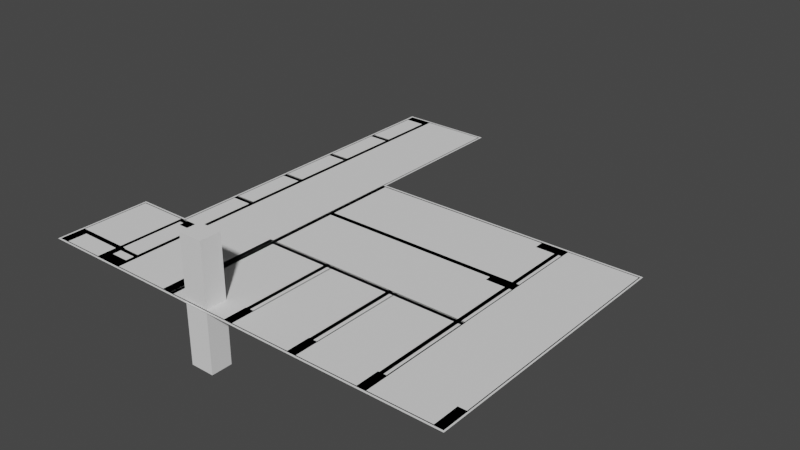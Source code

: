 # Source: BroomStudyModels.blend  (saved by Blender 2.93.20; exported with 4.5.12 LTS)
import bpy
from mathutils import Matrix  # noqa: F401  (used for matrix-valued properties, if any)

bpy.ops.wm.read_factory_settings(use_empty=True)
scene = bpy.context.scene
scene.name = 'Scene'

# ---- collections
col_collection = bpy.data.collections.new('Collection'); scene.collection.children.link(col_collection)
col_cleanedplane = bpy.data.collections.new('CleanedPlane'); scene.collection.children.link(col_cleanedplane)
col_supportline = bpy.data.collections.new('SupportLine'); scene.collection.children.link(col_supportline)
col_goallines = bpy.data.collections.new('GoalLines'); scene.collection.children.link(col_goallines)
col_targetplanes1 = bpy.data.collections.new('TargetPlanes1'); scene.collection.children.link(col_targetplanes1)
col_targetplane2 = bpy.data.collections.new('TargetPlane2'); scene.collection.children.link(col_targetplane2)
col_targetplanes3 = bpy.data.collections.new('TargetPlanes3'); scene.collection.children.link(col_targetplanes3)
col_targetplanes4 = bpy.data.collections.new('TargetPlanes4'); scene.collection.children.link(col_targetplanes4)
col_targetplanes5 = bpy.data.collections.new('TargetPlanes5'); scene.collection.children.link(col_targetplanes5)
col_targetplanes6 = bpy.data.collections.new('TargetPlanes6'); scene.collection.children.link(col_targetplanes6)
col_cleaenedplanes2 = bpy.data.collections.new('CleaenedPlanes2'); scene.collection.children.link(col_cleaenedplanes2)
col_goal2 = bpy.data.collections.new('Goal2'); scene.collection.children.link(col_goal2)
col_spupportlines2 = bpy.data.collections.new('SpupportLines2'); scene.collection.children.link(col_spupportlines2)
col_targetplanes8 = bpy.data.collections.new('TargetPlanes8'); scene.collection.children.link(col_targetplanes8)

# ---- world
world_world = bpy.data.worlds.new('World'); scene.world = world_world
world_world.use_nodes = True; world_world.node_tree.nodes.clear()
_N = world_world.node_tree.nodes; _L = world_world.node_tree.links
n0 = _N.new('ShaderNodeOutputWorld'); n0.name = 'World Output'; n0.location = (300, 300)
n1 = _N.new('ShaderNodeBackground'); n1.name = 'Background'; n1.location = (10, 300)
n1.inputs[0].default_value = (0.05088, 0.05088, 0.05088, 1.0)
_L.new(n1.outputs[0], n0.inputs[0])
n0.is_active_output = True
world_world.color = (0.05088, 0.05088, 0.05088)
world_world.use_sun_shadow = False
world_world.sun_shadow_jitter_overblur = 0.0

# ---- meshes
me_plane = bpy.data.meshes.new('Plane')
me_plane.from_pydata([(-0.1289, -0.2287, 0.0), (-0.1289, 0.2287, 0.0), (0.1289, 0.2287, 0.0), (0.1289, -0.2287, 0.0), (-0.1203, -0.22, 0.0), (0.1203, -0.22, 0.0), (-0.1203, 0.22, 0.0), (0.1203, 0.22, 0.0)], [], [(7, 2, 1, 6), (1, 0, 3, 2, 7, 5, 4, 6)])
_uv = me_plane.uv_layers.new(name='UVMap')
_uv.uv.foreach_set('vector', [0.1246, 0.2243, 0.1289, 0.2287, 0.0, 0.2287, 0.004298, 0.2243, 0.0, 0.2287, 0.0, 0.0, 0.1289, 0.0, 0.1289, 0.2287, 0.1246, 0.2243, 0.1246, 0.004342, 0.004298, 0.004342, 0.004298, 0.2243])
me_plane.use_remesh_fix_poles = True
me_plane.use_remesh_preserve_attributes = False
me_plane.update()
me_plane_001 = bpy.data.meshes.new('Plane.001')
me_plane_001.from_pydata([(0.649, -0.631, 0.0), (0.649, 0.631, 0.0), (-0.649, 0.631, 0.0), (-0.649, -0.631, 0.0), (-0.6404, -0.6223, 0.0), (-0.6404, 0.6223, 0.0), (0.6404, -0.6223, 0.0), (0.6404, 0.6223, 0.0)], [], [(7, 1, 2, 5), (2, 3, 0, 1, 7, 6, 4, 5)])
_uv = me_plane_001.uv_layers.new(name='UVMap')
_uv.uv.foreach_set('vector', [0.9957, 0.6266, 1.0, 0.631, 0.351, 0.631, 0.3553, 0.6266, 0.351, 0.631, 0.351, 0.0, 1.0, 0.0, 1.0, 0.631, 0.9957, 0.6266, 0.9957, 0.004341, 0.3553, 0.004341, 0.3553, 0.6266])
me_plane_001.use_remesh_fix_poles = True
me_plane_001.use_remesh_preserve_attributes = False
me_plane_001.update()
me_plane_002 = bpy.data.meshes.new('Plane.002')
me_plane_002.from_pydata([(0.2221, 1.0, 0.0), (-0.2221, 1.0, 0.0), (0.2221, -1.0, 0.0), (-0.2221, -1.0, 0.0), (-0.2135, -0.9913, 0.0), (0.2135, -0.9913, 0.0), (-0.2135, 0.9913, 0.0), (0.2135, 0.9913, 0.0)], [], [(4, 3, 2, 0, 7, 5), (7, 0, 1, 3, 4, 6)])
_uv = me_plane_002.uv_layers.new(name='UVMap')
_uv.uv.foreach_set('vector', [0.1332, 0.004342, 0.1289, 0.0, 0.351, 0.0, 0.351, 1.0, 0.3467, 0.9957, 0.3467, 0.004342, 0.3467, 0.9957, 0.351, 1.0, 0.1289, 1.0, 0.1289, 0.0, 0.1332, 0.004342, 0.1332, 0.9957])
me_plane_002.use_remesh_fix_poles = True
me_plane_002.use_remesh_preserve_attributes = False
me_plane_002.update()
me_cube = bpy.data.meshes.new('Cube')
me_cube.from_pydata([(-1.0, -1.0, -1.0), (-1.0, -1.0, 1.0), (-1.0, 1.0, -1.0), (-1.0, 1.0, 1.0), (1.0, -1.0, -1.0), (1.0, -1.0, 1.0), (1.0, 1.0, -1.0), (1.0, 1.0, 1.0)], [], [(0, 1, 3, 2), (2, 3, 7, 6), (6, 7, 5, 4), (4, 5, 1, 0), (2, 6, 4, 0), (7, 3, 1, 5)])
_uv = me_cube.uv_layers.new(name='UVMap')
_uv.uv.foreach_set('vector', [0.375, 0.0, 0.625, 0.0, 0.625, 0.25, 0.375, 0.25, 0.375, 0.25, 0.625, 0.25, 0.625, 0.5, 0.375, 0.5, 0.375, 0.5, 0.625, 0.5, 0.625, 0.75, 0.375, 0.75, 0.375, 0.75, 0.625, 0.75, 0.625, 1.0, 0.375, 1.0, 0.125, 0.5, 0.375, 0.5, 0.375, 0.75, 0.125, 0.75, 0.625, 0.5, 0.875, 0.5, 0.875, 0.75, 0.625, 0.75])
me_cube.use_remesh_fix_poles = True
me_cube.use_remesh_preserve_attributes = False
me_cube.update()
me_plane_013 = bpy.data.meshes.new('Plane.013')
me_plane_013.from_pydata([(-1.0, -1.0, 0.0), (1.0, -1.0, 0.0), (-1.0, 1.0, 0.0), (1.0, 1.0, 0.0)], [], [(0, 1, 3, 2)])
_uv = me_plane_013.uv_layers.new(name='UVMap')
_uv.uv.foreach_set('vector', [0.0, 0.0, 1.0, 0.0, 1.0, 1.0, 0.0, 1.0])
me_plane_013.use_remesh_fix_poles = True
me_plane_013.use_remesh_preserve_attributes = False
me_plane_013.update()
me_plane_016 = bpy.data.meshes.new('Plane.016')
me_plane_016.from_pydata([(-1.0, -1.0, 0.0), (1.0, -1.0, 0.0), (-1.0, 1.0, 0.0), (1.0, 1.0, 0.0)], [], [(0, 1, 3, 2)])
_uv = me_plane_016.uv_layers.new(name='UVMap')
_uv.uv.foreach_set('vector', [0.0, 0.0, 1.0, 0.0, 1.0, 1.0, 0.0, 1.0])
me_plane_016.use_remesh_fix_poles = True
me_plane_016.use_remesh_preserve_attributes = False
me_plane_016.update()
me_plane_014 = bpy.data.meshes.new('Plane.014')
me_plane_014.from_pydata([(-1.0, -1.0, 0.0), (1.0, -1.0, 0.0), (-1.0, 1.0, 0.0), (1.0, 1.0, 0.0)], [], [(0, 1, 3, 2)])
_uv = me_plane_014.uv_layers.new(name='UVMap')
_uv.uv.foreach_set('vector', [0.0, 0.0, 1.0, 0.0, 1.0, 1.0, 0.0, 1.0])
me_plane_014.use_remesh_fix_poles = True
me_plane_014.use_remesh_preserve_attributes = False
me_plane_014.update()
me_plane_499 = bpy.data.meshes.new('Plane.499')
me_plane_499.from_pydata([(-1.0, -1.0, 0.0), (1.0, -1.0, 0.0), (-1.0, 1.0, 0.0), (1.0, 1.0, 0.0)], [], [(0, 1, 3, 2)])
_uv = me_plane_499.uv_layers.new(name='UVMap')
_uv.uv.foreach_set('vector', [0.0, 0.0, 1.0, 0.0, 1.0, 1.0, 0.0, 1.0])
me_plane_499.use_remesh_fix_poles = True
me_plane_499.use_remesh_preserve_attributes = False
me_plane_499.update()
me_plane_500 = bpy.data.meshes.new('Plane.500')
me_plane_500.from_pydata([(-1.0, -1.0, 0.0), (1.0, -1.0, 0.0), (-1.0, 1.0, 0.0), (1.0, 1.0, 0.0)], [], [(0, 1, 3, 2)])
_uv = me_plane_500.uv_layers.new(name='UVMap')
_uv.uv.foreach_set('vector', [0.0, 0.0, 1.0, 0.0, 1.0, 1.0, 0.0, 1.0])
me_plane_500.use_remesh_fix_poles = True
me_plane_500.use_remesh_preserve_attributes = False
me_plane_500.update()
me_plane_501 = bpy.data.meshes.new('Plane.501')
me_plane_501.from_pydata([(-1.0, -1.0, 0.0), (1.0, -1.0, 0.0), (-1.0, 1.0, 0.0), (1.0, 1.0, 0.0)], [], [(0, 1, 3, 2)])
_uv = me_plane_501.uv_layers.new(name='UVMap')
_uv.uv.foreach_set('vector', [0.0, 0.0, 1.0, 0.0, 1.0, 1.0, 0.0, 1.0])
me_plane_501.use_remesh_fix_poles = True
me_plane_501.use_remesh_preserve_attributes = False
me_plane_501.update()
me_plane_019 = bpy.data.meshes.new('Plane.019')
me_plane_019.from_pydata([(-1.0, -1.0, 0.0), (1.0, -1.0, 0.0), (-1.0, 1.0, 0.0), (1.0, 1.0, 0.0), (-0.975, -0.993, 0.0), (0.975, -0.993, 0.0), (0.975, 0.993, 0.0), (-0.975, 0.993, 0.0)], [], [(6, 3, 2, 7), (2, 0, 1, 3, 6, 5, 4, 7)])
_uv = me_plane_019.uv_layers.new(name='UVMap')
_uv.uv.foreach_set('vector', [0.9875, 0.9965, 1.0, 1.0, 0.0, 1.0, 0.0125, 0.9965, 0.0, 1.0, 0.0, 0.0, 1.0, 0.0, 1.0, 1.0, 0.9875, 0.9965, 0.9875, 0.003488, 0.0125, 0.003488, 0.0125, 0.9965])
me_plane_019.use_remesh_fix_poles = True
me_plane_019.use_remesh_preserve_attributes = False
me_plane_019.update()
me_plane_020 = bpy.data.meshes.new('Plane.020')
me_plane_020.from_pydata([(-1.0, -1.0, 0.0), (1.0, -1.0, 0.0), (-1.0, 1.0, 0.0), (1.0, 1.0, 0.0), (0.9911, -0.9837, 0.0), (0.9911, 0.9675, 0.0), (-0.9911, -0.9837, 0.0), (-0.9911, 0.9675, 0.0)], [], [(4, 1, 3, 2, 0, 6, 7, 5), (6, 0, 1, 4)])
_uv = me_plane_020.uv_layers.new(name='UVMap')
_uv.uv.foreach_set('vector', [0.9956, 0.00813, 1.0, 0.0, 1.0, 1.0, 0.0, 1.0, 0.0, 0.0, 0.004438, 0.00813, 0.004438, 0.9837, 0.9956, 0.9837, 0.004438, 0.00813, 0.0, 0.0, 1.0, 0.0, 0.9956, 0.00813])
me_plane_020.use_remesh_fix_poles = True
me_plane_020.use_remesh_preserve_attributes = False
me_plane_020.update()
me_plane_021 = bpy.data.meshes.new('Plane.021')
me_plane_021.from_pydata([(-1.0, -1.0, 0.0), (1.0, -1.0, 0.0), (-1.0, 1.0, 0.0), (1.0, 1.0, 0.0), (0.9911, -0.9837, 0.0), (0.9911, 0.9675, 0.0), (-0.9911, -0.9837, 0.0), (-0.9911, 0.9675, 0.0)], [], [(4, 1, 3, 2, 0, 6, 7, 5), (6, 0, 1, 4)])
_uv = me_plane_021.uv_layers.new(name='UVMap')
_uv.uv.foreach_set('vector', [0.9956, 0.00813, 1.0, 0.0, 1.0, 1.0, 0.0, 1.0, 0.0, 0.0, 0.004438, 0.00813, 0.004438, 0.9837, 0.9956, 0.9837, 0.004438, 0.00813, 0.0, 0.0, 1.0, 0.0, 0.9956, 0.00813])
me_plane_021.use_remesh_fix_poles = True
me_plane_021.use_remesh_preserve_attributes = False
me_plane_021.update()
me_plane_023 = bpy.data.meshes.new('Plane.023')
me_plane_023.from_pydata([(-1.0, -1.0, 0.0), (1.0, -1.0, 0.0), (-1.0, 1.0, 0.0), (1.0, 1.0, 0.0), (-0.975, -0.9842, 0.0), (0.975, -0.9842, 0.0), (0.975, 0.9842, 0.0), (-0.975, 0.9842, 0.0)], [], [(6, 3, 2, 7), (2, 0, 1, 3, 6, 5, 4, 7)])
_uv = me_plane_023.uv_layers.new(name='UVMap')
_uv.uv.foreach_set('vector', [0.9875, 0.9921, 1.0, 1.0, 0.0, 1.0, 0.0125, 0.9921, 0.0, 1.0, 0.0, 0.0, 1.0, 0.0, 1.0, 1.0, 0.9875, 0.9921, 0.9875, 0.007895, 0.0125, 0.007895, 0.0125, 0.9921])
me_plane_023.use_remesh_fix_poles = True
me_plane_023.use_remesh_preserve_attributes = False
me_plane_023.update()
me_plane_024 = bpy.data.meshes.new('Plane.024')
me_plane_024.from_pydata([(-1.0, -1.0, 0.0), (1.0, -1.0, 0.0), (-1.0, 1.0, 0.0), (1.0, 1.0, 0.0), (-0.975, -0.9842, 0.0), (0.975, -0.9842, 0.0), (0.975, 0.9842, 0.0), (-0.975, 0.9842, 0.0)], [], [(6, 3, 2, 7), (2, 0, 1, 3, 6, 5, 4, 7)])
_uv = me_plane_024.uv_layers.new(name='UVMap')
_uv.uv.foreach_set('vector', [0.9875, 0.9921, 1.0, 1.0, 0.0, 1.0, 0.0125, 0.9921, 0.0, 1.0, 0.0, 0.0, 1.0, 0.0, 1.0, 1.0, 0.9875, 0.9921, 0.9875, 0.007895, 0.0125, 0.007895, 0.0125, 0.9921])
me_plane_024.use_remesh_fix_poles = True
me_plane_024.use_remesh_preserve_attributes = False
me_plane_024.update()
me_plane_025 = bpy.data.meshes.new('Plane.025')
me_plane_025.from_pydata([(-1.0, -1.0, 0.0), (1.0, -1.0, 0.0), (-1.0, 1.0, 0.0), (1.0, 1.0, 0.0), (-0.975, -0.9842, 0.0), (0.975, -0.9842, 0.0), (0.975, 0.9842, 0.0), (-0.975, 0.9842, 0.0)], [], [(6, 3, 2, 7), (2, 0, 1, 3, 6, 5, 4, 7)])
_uv = me_plane_025.uv_layers.new(name='UVMap')
_uv.uv.foreach_set('vector', [0.9875, 0.9921, 1.0, 1.0, 0.0, 1.0, 0.0125, 0.9921, 0.0, 1.0, 0.0, 0.0, 1.0, 0.0, 1.0, 1.0, 0.9875, 0.9921, 0.9875, 0.007895, 0.0125, 0.007895, 0.0125, 0.9921])
me_plane_025.use_remesh_fix_poles = True
me_plane_025.use_remesh_preserve_attributes = False
me_plane_025.update()
me_plane_026 = bpy.data.meshes.new('Plane.026')
me_plane_026.from_pydata([(-1.0, -1.0, 0.0), (1.0, -1.0, 0.0), (-1.0, 1.0, 0.0), (1.0, 1.0, 0.0)], [], [(0, 1, 3, 2)])
_uv = me_plane_026.uv_layers.new(name='UVMap')
_uv.uv.foreach_set('vector', [0.0, 0.0, 1.0, 0.0, 1.0, 1.0, 0.0, 1.0])
me_plane_026.use_remesh_fix_poles = True
me_plane_026.use_remesh_preserve_attributes = False
me_plane_026.update()
me_plane_028 = bpy.data.meshes.new('Plane.028')
me_plane_028.from_pydata([(-1.0, -1.0, 0.0), (1.0, -1.0, 0.0), (-1.0, 1.0, 0.0), (1.0, 1.0, 0.0)], [], [(0, 1, 3, 2)])
_uv = me_plane_028.uv_layers.new(name='UVMap')
_uv.uv.foreach_set('vector', [0.0, 0.0, 1.0, 0.0, 1.0, 1.0, 0.0, 1.0])
me_plane_028.use_remesh_fix_poles = True
me_plane_028.use_remesh_preserve_attributes = False
me_plane_028.update()
me_plane_027 = bpy.data.meshes.new('Plane.027')
me_plane_027.from_pydata([(-1.0, -1.0, 0.0), (1.0, -1.0, 0.0), (-1.0, 1.0, 0.0), (1.0, 1.0, 0.0)], [], [(0, 1, 3, 2)])
_uv = me_plane_027.uv_layers.new(name='UVMap')
_uv.uv.foreach_set('vector', [0.0, 0.0, 1.0, 0.0, 1.0, 1.0, 0.0, 1.0])
me_plane_027.use_remesh_fix_poles = True
me_plane_027.use_remesh_preserve_attributes = False
me_plane_027.update()
me_plane_029 = bpy.data.meshes.new('Plane.029')
me_plane_029.from_pydata([(-1.0, -1.0, 0.0), (1.0, -1.0, 0.0), (-1.0, 1.0, 0.0), (1.0, 1.0, 0.0)], [], [(0, 1, 3, 2)])
_uv = me_plane_029.uv_layers.new(name='UVMap')
_uv.uv.foreach_set('vector', [0.0, 0.0, 1.0, 0.0, 1.0, 1.0, 0.0, 1.0])
me_plane_029.use_remesh_fix_poles = True
me_plane_029.use_remesh_preserve_attributes = False
me_plane_029.update()
me_plane_030 = bpy.data.meshes.new('Plane.030')
me_plane_030.from_pydata([(-1.0, -1.0, 0.0), (1.0, -1.0, 0.0), (-1.0, 1.0, 0.0), (1.0, 1.0, 0.0)], [], [(0, 1, 3, 2)])
_uv = me_plane_030.uv_layers.new(name='UVMap')
_uv.uv.foreach_set('vector', [0.0, 0.0, 1.0, 0.0, 1.0, 1.0, 0.0, 1.0])
me_plane_030.use_remesh_fix_poles = True
me_plane_030.use_remesh_preserve_attributes = False
me_plane_030.update()
me_plane_031 = bpy.data.meshes.new('Plane.031')
me_plane_031.from_pydata([(-1.0, -1.0, 0.0), (1.0, -1.0, 0.0), (-1.0, 1.0, 0.0), (1.0, 1.0, 0.0)], [], [(0, 1, 3, 2)])
_uv = me_plane_031.uv_layers.new(name='UVMap')
_uv.uv.foreach_set('vector', [0.0, 0.0, 1.0, 0.0, 1.0, 1.0, 0.0, 1.0])
me_plane_031.use_remesh_fix_poles = True
me_plane_031.use_remesh_preserve_attributes = False
me_plane_031.update()
me_plane_032 = bpy.data.meshes.new('Plane.032')
me_plane_032.from_pydata([(-1.0, -1.0, 0.0), (1.0, -1.0, 0.0), (-1.0, 1.0, 0.0), (1.0, 1.0, 0.0)], [], [(0, 1, 3, 2)])
_uv = me_plane_032.uv_layers.new(name='UVMap')
_uv.uv.foreach_set('vector', [0.0, 0.0, 1.0, 0.0, 1.0, 1.0, 0.0, 1.0])
me_plane_032.use_remesh_fix_poles = True
me_plane_032.use_remesh_preserve_attributes = False
me_plane_032.update()
me_plane_211 = bpy.data.meshes.new('Plane.211')
me_plane_211.from_pydata([(-1.0, -1.0, 0.0), (1.0, -1.0, 0.0), (-1.0, 1.0, 0.0), (1.0, 1.0, 0.0)], [], [(0, 1, 3, 2)])
_uv = me_plane_211.uv_layers.new(name='UVMap')
_uv.uv.foreach_set('vector', [0.0, 0.0, 1.0, 0.0, 1.0, 1.0, 0.0, 1.0])
me_plane_211.use_remesh_fix_poles = True
me_plane_211.use_remesh_preserve_attributes = False
me_plane_211.update()
me_plane_275 = bpy.data.meshes.new('Plane.275')
me_plane_275.from_pydata([(-1.0, -1.0, 0.0), (1.0, -1.0, 0.0), (-1.0, 1.0, 0.0), (1.0, 1.0, 0.0)], [], [(0, 1, 3, 2)])
_uv = me_plane_275.uv_layers.new(name='UVMap')
_uv.uv.foreach_set('vector', [0.0, 0.0, 1.0, 0.0, 1.0, 1.0, 0.0, 1.0])
me_plane_275.use_remesh_fix_poles = True
me_plane_275.use_remesh_preserve_attributes = False
me_plane_275.update()
me_plane_339 = bpy.data.meshes.new('Plane.339')
me_plane_339.from_pydata([(-1.0, -1.0, 0.0), (1.0, -1.0, 0.0), (-1.0, 1.0, 0.0), (1.0, 1.0, 0.0)], [], [(0, 1, 3, 2)])
_uv = me_plane_339.uv_layers.new(name='UVMap')
_uv.uv.foreach_set('vector', [0.0, 0.0, 1.0, 0.0, 1.0, 1.0, 0.0, 1.0])
me_plane_339.use_remesh_fix_poles = True
me_plane_339.use_remesh_preserve_attributes = False
me_plane_339.update()
me_plane_409 = bpy.data.meshes.new('Plane.409')
me_plane_409.from_pydata([(-1.0, -1.0, 0.0), (1.0, -1.0, 0.0), (-1.0, 1.0, 0.0), (1.0, 1.0, 0.0)], [], [(0, 1, 3, 2)])
_uv = me_plane_409.uv_layers.new(name='UVMap')
_uv.uv.foreach_set('vector', [0.0, 0.0, 1.0, 0.0, 1.0, 1.0, 0.0, 1.0])
me_plane_409.use_remesh_fix_poles = True
me_plane_409.use_remesh_preserve_attributes = False
me_plane_409.update()
me_plane_454 = bpy.data.meshes.new('Plane.454')
me_plane_454.from_pydata([(-1.0, -1.0, 0.0), (1.0, -1.0, 0.0), (-1.0, 1.0, 0.0), (1.0, 1.0, 0.0)], [], [(0, 1, 3, 2)])
_uv = me_plane_454.uv_layers.new(name='UVMap')
_uv.uv.foreach_set('vector', [0.0, 0.0, 1.0, 0.0, 1.0, 1.0, 0.0, 1.0])
me_plane_454.use_remesh_fix_poles = True
me_plane_454.use_remesh_preserve_attributes = False
me_plane_454.update()
me_plane_505 = bpy.data.meshes.new('Plane.505')
me_plane_505.from_pydata([(-1.0, -1.0, 0.0), (1.0, -1.0, 0.0), (-1.0, 1.0, 0.0), (1.0, 1.0, 0.0)], [], [(0, 1, 3, 2)])
_uv = me_plane_505.uv_layers.new(name='UVMap')
_uv.uv.foreach_set('vector', [0.0, 0.0, 1.0, 0.0, 1.0, 1.0, 0.0, 1.0])
me_plane_505.use_remesh_fix_poles = True
me_plane_505.use_remesh_preserve_attributes = False
me_plane_505.update()
me_plane_506 = bpy.data.meshes.new('Plane.506')
me_plane_506.from_pydata([(-1.0, -1.0, 0.0), (1.0, -1.0, 0.0), (-1.0, 1.0, 0.0), (1.0, 1.0, 0.0)], [], [(0, 1, 3, 2)])
_uv = me_plane_506.uv_layers.new(name='UVMap')
_uv.uv.foreach_set('vector', [0.0, 0.0, 1.0, 0.0, 1.0, 1.0, 0.0, 1.0])
me_plane_506.use_remesh_fix_poles = True
me_plane_506.use_remesh_preserve_attributes = False
me_plane_506.update()
me_plane_516 = bpy.data.meshes.new('Plane.516')
me_plane_516.from_pydata([(-1.0, -1.0, 0.0), (1.0, -1.0, 0.0), (-1.0, 1.0, 0.0), (1.0, 1.0, 0.0)], [], [(0, 1, 3, 2)])
_uv = me_plane_516.uv_layers.new(name='UVMap')
_uv.uv.foreach_set('vector', [0.0, 0.0, 1.0, 0.0, 1.0, 1.0, 0.0, 1.0])
me_plane_516.use_remesh_fix_poles = True
me_plane_516.use_remesh_preserve_attributes = False
me_plane_516.update()
me_plane_517 = bpy.data.meshes.new('Plane.517')
me_plane_517.from_pydata([(-1.0, -1.0, 0.0), (1.0, -1.0, 0.0), (-1.0, 1.0, 0.0), (1.0, 1.0, 0.0)], [], [(0, 1, 3, 2)])
_uv = me_plane_517.uv_layers.new(name='UVMap')
_uv.uv.foreach_set('vector', [0.0, 0.0, 1.0, 0.0, 1.0, 1.0, 0.0, 1.0])
me_plane_517.use_remesh_fix_poles = True
me_plane_517.use_remesh_preserve_attributes = False
me_plane_517.update()
me_plane_518 = bpy.data.meshes.new('Plane.518')
me_plane_518.from_pydata([(-1.0, -1.0, 0.0), (1.0, -1.0, 0.0), (-1.0, 1.0, 0.0), (1.0, 1.0, 0.0)], [], [(0, 1, 3, 2)])
_uv = me_plane_518.uv_layers.new(name='UVMap')
_uv.uv.foreach_set('vector', [0.0, 0.0, 1.0, 0.0, 1.0, 1.0, 0.0, 1.0])
me_plane_518.use_remesh_fix_poles = True
me_plane_518.use_remesh_preserve_attributes = False
me_plane_518.update()
me_plane_519 = bpy.data.meshes.new('Plane.519')
me_plane_519.from_pydata([(-1.0, -1.0, 0.0), (1.0, -1.0, 0.0), (-1.0, 1.0, 0.0), (1.0, 1.0, 0.0)], [], [(0, 1, 3, 2)])
_uv = me_plane_519.uv_layers.new(name='UVMap')
_uv.uv.foreach_set('vector', [0.0, 0.0, 1.0, 0.0, 1.0, 1.0, 0.0, 1.0])
me_plane_519.use_remesh_fix_poles = True
me_plane_519.use_remesh_preserve_attributes = False
me_plane_519.update()
me_plane_520 = bpy.data.meshes.new('Plane.520')
me_plane_520.from_pydata([(-1.0, -1.0, 0.0), (1.0, -1.0, 0.0), (-1.0, 1.0, 0.0), (1.0, 1.0, 0.0)], [], [(0, 1, 3, 2)])
_uv = me_plane_520.uv_layers.new(name='UVMap')
_uv.uv.foreach_set('vector', [0.0, 0.0, 1.0, 0.0, 1.0, 1.0, 0.0, 1.0])
me_plane_520.use_remesh_fix_poles = True
me_plane_520.use_remesh_preserve_attributes = False
me_plane_520.update()
me_plane_522 = bpy.data.meshes.new('Plane.522')
me_plane_522.from_pydata([(-1.0, -1.0, 0.0), (1.0, -1.0, 0.0), (-1.0, 1.0, 0.0), (1.0, 1.0, 0.0)], [], [(0, 1, 3, 2)])
_uv = me_plane_522.uv_layers.new(name='UVMap')
_uv.uv.foreach_set('vector', [0.0, 0.0, 1.0, 0.0, 1.0, 1.0, 0.0, 1.0])
me_plane_522.use_remesh_fix_poles = True
me_plane_522.use_remesh_preserve_attributes = False
me_plane_522.update()
me_plane_676 = bpy.data.meshes.new('Plane.676')
me_plane_676.from_pydata([(-1.0, -1.0, 0.0), (1.0, -1.0, 0.0), (-1.0, 1.0, 0.0), (1.0, 1.0, 0.0)], [], [(0, 1, 3, 2)])
_uv = me_plane_676.uv_layers.new(name='UVMap')
_uv.uv.foreach_set('vector', [0.0, 0.0, 1.0, 0.0, 1.0, 1.0, 0.0, 1.0])
me_plane_676.use_remesh_fix_poles = True
me_plane_676.use_remesh_preserve_attributes = False
me_plane_676.update()
me_plane_524 = bpy.data.meshes.new('Plane.524')
me_plane_524.from_pydata([(-1.0, -1.0, 0.0), (1.0, -1.0, 0.0), (-1.0, 1.0, 0.0), (1.0, 1.0, 0.0)], [], [(0, 1, 3, 2)])
_uv = me_plane_524.uv_layers.new(name='UVMap')
_uv.uv.foreach_set('vector', [0.0, 0.0, 1.0, 0.0, 1.0, 1.0, 0.0, 1.0])
me_plane_524.use_remesh_fix_poles = True
me_plane_524.use_remesh_preserve_attributes = False
me_plane_524.update()
me_plane_669 = bpy.data.meshes.new('Plane.669')
me_plane_669.from_pydata([(-1.0, -1.0, 0.0), (1.0, -1.0, 0.0), (-1.0, 1.0, 0.0), (1.0, 1.0, 0.0)], [], [(0, 1, 3, 2)])
_uv = me_plane_669.uv_layers.new(name='UVMap')
_uv.uv.foreach_set('vector', [0.0, 0.0, 1.0, 0.0, 1.0, 1.0, 0.0, 1.0])
me_plane_669.use_remesh_fix_poles = True
me_plane_669.use_remesh_preserve_attributes = False
me_plane_669.update()
me_plane_670 = bpy.data.meshes.new('Plane.670')
me_plane_670.from_pydata([(-1.0, -1.0, 0.0), (1.0, -1.0, 0.0), (-1.0, 1.0, 0.0), (1.0, 1.0, 0.0)], [], [(0, 1, 3, 2)])
_uv = me_plane_670.uv_layers.new(name='UVMap')
_uv.uv.foreach_set('vector', [0.0, 0.0, 1.0, 0.0, 1.0, 1.0, 0.0, 1.0])
me_plane_670.use_remesh_fix_poles = True
me_plane_670.use_remesh_preserve_attributes = False
me_plane_670.update()
me_plane_664 = bpy.data.meshes.new('Plane.664')
me_plane_664.from_pydata([(-1.0, -1.0, 0.0), (1.0, -1.0, 0.0), (-1.0, 1.0, 0.0), (1.0, 1.0, 0.0)], [], [(0, 1, 3, 2)])
_uv = me_plane_664.uv_layers.new(name='UVMap')
_uv.uv.foreach_set('vector', [0.0, 0.0, 1.0, 0.0, 1.0, 1.0, 0.0, 1.0])
me_plane_664.use_remesh_fix_poles = True
me_plane_664.use_remesh_preserve_attributes = False
me_plane_664.update()
me_plane_671 = bpy.data.meshes.new('Plane.671')
me_plane_671.from_pydata([(-1.0, -1.0, 0.0), (1.0, -1.0, 0.0), (-1.0, 1.0, 0.0), (1.0, 1.0, 0.0)], [], [(0, 1, 3, 2)])
_uv = me_plane_671.uv_layers.new(name='UVMap')
_uv.uv.foreach_set('vector', [0.0, 0.0, 1.0, 0.0, 1.0, 1.0, 0.0, 1.0])
me_plane_671.use_remesh_fix_poles = True
me_plane_671.use_remesh_preserve_attributes = False
me_plane_671.update()
me_plane_672 = bpy.data.meshes.new('Plane.672')
me_plane_672.from_pydata([(-1.0, -1.0, 0.0), (1.0, -1.0, 0.0), (-1.0, 1.0, 0.0), (1.0, 1.0, 0.0)], [], [(0, 1, 3, 2)])
_uv = me_plane_672.uv_layers.new(name='UVMap')
_uv.uv.foreach_set('vector', [0.0, 0.0, 1.0, 0.0, 1.0, 1.0, 0.0, 1.0])
me_plane_672.use_remesh_fix_poles = True
me_plane_672.use_remesh_preserve_attributes = False
me_plane_672.update()
me_plane_673 = bpy.data.meshes.new('Plane.673')
me_plane_673.from_pydata([(-1.0, -1.0, 0.0), (1.0, -1.0, 0.0), (-1.0, 1.0, 0.0), (1.0, 1.0, 0.0)], [], [(0, 1, 3, 2)])
_uv = me_plane_673.uv_layers.new(name='UVMap')
_uv.uv.foreach_set('vector', [0.0, 0.0, 1.0, 0.0, 1.0, 1.0, 0.0, 1.0])
me_plane_673.use_remesh_fix_poles = True
me_plane_673.use_remesh_preserve_attributes = False
me_plane_673.update()
me_plane_674 = bpy.data.meshes.new('Plane.674')
me_plane_674.from_pydata([(-1.0, -1.0, 0.0), (1.0, -1.0, 0.0), (-1.0, 1.0, 0.0), (1.0, 1.0, 0.0)], [], [(0, 1, 3, 2)])
_uv = me_plane_674.uv_layers.new(name='UVMap')
_uv.uv.foreach_set('vector', [0.0, 0.0, 1.0, 0.0, 1.0, 1.0, 0.0, 1.0])
me_plane_674.use_remesh_fix_poles = True
me_plane_674.use_remesh_preserve_attributes = False
me_plane_674.update()
me_plane_675 = bpy.data.meshes.new('Plane.675')
me_plane_675.from_pydata([(-1.0, -1.0, 0.0), (1.0, -1.0, 0.0), (-1.0, 1.0, 0.0), (1.0, 1.0, 0.0)], [], [(0, 1, 3, 2)])
_uv = me_plane_675.uv_layers.new(name='UVMap')
_uv.uv.foreach_set('vector', [0.0, 0.0, 1.0, 0.0, 1.0, 1.0, 0.0, 1.0])
me_plane_675.use_remesh_fix_poles = True
me_plane_675.use_remesh_preserve_attributes = False
me_plane_675.update()
me_plane_525 = bpy.data.meshes.new('Plane.525')
me_plane_525.from_pydata([(-1.0, -1.0, 0.0), (1.0, -1.0, 0.0), (-1.0, 1.0, 0.0), (1.0, 1.0, 0.0), (-0.925, -0.9727, 0.0), (0.925, -0.9727, 0.0), (0.925, 0.9727, 0.0), (-0.925, 0.9727, 0.0)], [], [(6, 3, 2, 7), (2, 0, 1, 3, 6, 5, 4, 7)])
_uv = me_plane_525.uv_layers.new(name='UVMap')
_uv.uv.foreach_set('vector', [0.9625, 0.9864, 1.0, 1.0, 0.0, 1.0, 0.0375, 0.9864, 0.0, 1.0, 0.0, 0.0, 1.0, 0.0, 1.0, 1.0, 0.9625, 0.9864, 0.9625, 0.01364, 0.0375, 0.01364, 0.0375, 0.9864])
me_plane_525.use_remesh_fix_poles = True
me_plane_525.use_remesh_preserve_attributes = False
me_plane_525.update()
me_plane_526 = bpy.data.meshes.new('Plane.526')
me_plane_526.from_pydata([(-1.0, -1.0, 0.0), (1.0, -1.0, 0.0), (-1.0, 1.0, 0.0), (1.0, 1.0, 0.0), (-0.925, -0.9727, 0.0), (0.925, -0.9727, 0.0), (0.925, 0.9727, 0.0), (-0.925, 0.9727, 0.0)], [], [(6, 3, 2, 7), (2, 0, 1, 3, 6, 5, 4, 7)])
_uv = me_plane_526.uv_layers.new(name='UVMap')
_uv.uv.foreach_set('vector', [0.9625, 0.9864, 1.0, 1.0, 0.0, 1.0, 0.0375, 0.9864, 0.0, 1.0, 0.0, 0.0, 1.0, 0.0, 1.0, 1.0, 0.9625, 0.9864, 0.9625, 0.01364, 0.0375, 0.01364, 0.0375, 0.9864])
me_plane_526.use_remesh_fix_poles = True
me_plane_526.use_remesh_preserve_attributes = False
me_plane_526.update()
me_plane_527 = bpy.data.meshes.new('Plane.527')
me_plane_527.from_pydata([(-1.0, -1.0, 0.0), (1.0, -1.0, 0.0), (-1.0, 1.0, 0.0), (1.0, 1.0, 0.0), (-0.925, -0.9727, 0.0), (0.925, -0.9727, 0.0), (0.925, 0.9727, 0.0), (-0.925, 0.9727, 0.0)], [], [(6, 3, 2, 7), (2, 0, 1, 3, 6, 5, 4, 7)])
_uv = me_plane_527.uv_layers.new(name='UVMap')
_uv.uv.foreach_set('vector', [0.9625, 0.9864, 1.0, 1.0, 0.0, 1.0, 0.0375, 0.9864, 0.0, 1.0, 0.0, 0.0, 1.0, 0.0, 1.0, 1.0, 0.9625, 0.9864, 0.9625, 0.01364, 0.0375, 0.01364, 0.0375, 0.9864])
me_plane_527.use_remesh_fix_poles = True
me_plane_527.use_remesh_preserve_attributes = False
me_plane_527.update()
me_plane_528 = bpy.data.meshes.new('Plane.528')
me_plane_528.from_pydata([(-1.0, -1.0, 0.0), (1.0, -1.0, 0.0), (-1.0, 1.0, 0.0), (1.0, 1.0, 0.0), (-0.925, -0.9727, 0.0), (0.925, -0.9727, 0.0), (0.925, 0.9727, 0.0), (-0.925, 0.9727, 0.0)], [], [(6, 3, 2, 7), (2, 0, 1, 3, 6, 5, 4, 7)])
_uv = me_plane_528.uv_layers.new(name='UVMap')
_uv.uv.foreach_set('vector', [0.9625, 0.9864, 1.0, 1.0, 0.0, 1.0, 0.0375, 0.9864, 0.0, 1.0, 0.0, 0.0, 1.0, 0.0, 1.0, 1.0, 0.9625, 0.9864, 0.9625, 0.01364, 0.0375, 0.01364, 0.0375, 0.9864])
me_plane_528.use_remesh_fix_poles = True
me_plane_528.use_remesh_preserve_attributes = False
me_plane_528.update()
me_plane_529 = bpy.data.meshes.new('Plane.529')
me_plane_529.from_pydata([(-1.0, -1.0, 0.0), (1.0, -1.0, 0.0), (-1.0, 1.0, 0.0), (1.0, 1.0, 0.0), (-0.925, -0.9727, 0.0), (0.925, -0.9727, 0.0), (0.925, 0.9727, 0.0), (-0.925, 0.9727, 0.0)], [], [(6, 3, 2, 7), (2, 0, 1, 3, 6, 5, 4, 7)])
_uv = me_plane_529.uv_layers.new(name='UVMap')
_uv.uv.foreach_set('vector', [0.9625, 0.9864, 1.0, 1.0, 0.0, 1.0, 0.0375, 0.9864, 0.0, 1.0, 0.0, 0.0, 1.0, 0.0, 1.0, 1.0, 0.9625, 0.9864, 0.9625, 0.01364, 0.0375, 0.01364, 0.0375, 0.9864])
me_plane_529.use_remesh_fix_poles = True
me_plane_529.use_remesh_preserve_attributes = False
me_plane_529.update()
me_plane_521 = bpy.data.meshes.new('Plane.521')
me_plane_521.from_pydata([(-1.0, -1.0, 0.0), (1.0, -1.0, 0.0), (-1.0, 1.0, 0.0), (1.0, 1.0, 0.0), (0.977, -0.9739, 0.0), (0.977, 0.9739, 0.0), (-0.977, -0.9739, 0.0), (-0.977, 0.9739, 0.0)], [], [(5, 3, 2, 7), (2, 0, 1, 3, 5, 4, 6, 7)])
_uv = me_plane_521.uv_layers.new(name='UVMap')
_uv.uv.foreach_set('vector', [0.9885, 0.987, 1.0, 1.0, 0.0, 1.0, 0.01149, 0.987, 0.0, 1.0, 0.0, 0.0, 1.0, 0.0, 1.0, 1.0, 0.9885, 0.987, 0.9885, 0.01304, 0.01149, 0.01304, 0.01149, 0.987])
me_plane_521.use_remesh_fix_poles = True
me_plane_521.use_remesh_preserve_attributes = False
me_plane_521.update()
me_plane_523 = bpy.data.meshes.new('Plane.523')
me_plane_523.from_pydata([(-1.0, -1.0, 0.0), (1.0, -1.0, 0.0), (-1.0, 1.0, 0.0), (1.0, 1.0, 0.0), (-0.9727, -0.9956, 0.0), (0.9727, -0.9956, 0.0), (0.9727, 0.9956, 0.0), (-0.9727, 0.9956, 0.0)], [], [(6, 3, 2, 7), (2, 0, 1, 3, 6, 5, 4, 7)])
_uv = me_plane_523.uv_layers.new(name='UVMap')
_uv.uv.foreach_set('vector', [0.9864, 0.9978, 1.0, 1.0, 0.0, 1.0, 0.01364, 0.9978, 0.0, 1.0, 0.0, 0.0, 1.0, 0.0, 1.0, 1.0, 0.9864, 0.9978, 0.9864, 0.00219, 0.01364, 0.00219, 0.01364, 0.9978])
me_plane_523.use_remesh_fix_poles = True
me_plane_523.use_remesh_preserve_attributes = False
me_plane_523.update()
me_plane_531 = bpy.data.meshes.new('Plane.531')
me_plane_531.from_pydata([(-1.0, -1.0, 0.0), (1.0, -1.0, 0.0), (-1.0, 1.0, 0.0), (1.0, 1.0, 0.0), (0.9667, -0.925, 0.0), (0.9667, 0.925, 0.0), (-0.9667, -0.925, 0.0), (-0.9667, 0.925, 0.0)], [], [(2, 0, 6, 7), (6, 0, 1, 3, 2, 7, 5, 4)])
_uv = me_plane_531.uv_layers.new(name='UVMap')
_uv.uv.foreach_set('vector', [0.0, 1.0, 0.0, 0.0, 0.01667, 0.0375, 0.01667, 0.9625, 0.01667, 0.0375, 0.0, 0.0, 1.0, 0.0, 1.0, 1.0, 0.0, 1.0, 0.01667, 0.9625, 0.9833, 0.9625, 0.9833, 0.0375])
me_plane_531.use_remesh_fix_poles = True
me_plane_531.use_remesh_preserve_attributes = False
me_plane_531.update()
me_plane_532 = bpy.data.meshes.new('Plane.532')
me_plane_532.from_pydata([(-1.0, -1.0, 0.0), (1.0, -1.0, 0.0), (-1.0, 1.0, 0.0), (1.0, 1.0, 0.0), (0.9286, -0.9189, 0.0), (0.9286, 0.9189, 0.0), (-0.9286, -0.9189, 0.0), (-0.9286, 0.9189, 0.0)], [], [(2, 0, 6, 7), (6, 0, 1, 3, 2, 7, 5, 4)])
_uv = me_plane_532.uv_layers.new(name='UVMap')
_uv.uv.foreach_set('vector', [0.0, 1.0, 0.0, 0.0, 0.03571, 0.04054, 0.03571, 0.9595, 0.03571, 0.04054, 0.0, 0.0, 1.0, 0.0, 1.0, 1.0, 0.0, 1.0, 0.03571, 0.9595, 0.9643, 0.9595, 0.9643, 0.04054])
me_plane_532.use_remesh_fix_poles = True
me_plane_532.use_remesh_preserve_attributes = False
me_plane_532.update()
me_plane_667 = bpy.data.meshes.new('Plane.667')
me_plane_667.from_pydata([(-1.0, -1.0, 0.0), (1.0, -1.0, 0.0), (-1.0, 1.0, 0.0), (1.0, 1.0, 0.0)], [], [(0, 1, 3, 2)])
_uv = me_plane_667.uv_layers.new(name='UVMap')
_uv.uv.foreach_set('vector', [0.0, 0.0, 1.0, 0.0, 1.0, 1.0, 0.0, 1.0])
me_plane_667.use_remesh_fix_poles = True
me_plane_667.use_remesh_preserve_attributes = False
me_plane_667.update()
me_plane_665 = bpy.data.meshes.new('Plane.665')
me_plane_665.from_pydata([(-1.0, -1.0, 0.0), (1.0, -1.0, 0.0), (-1.0, 1.0, 0.0), (1.0, 1.0, 0.0)], [], [(0, 1, 3, 2)])
_uv = me_plane_665.uv_layers.new(name='UVMap')
_uv.uv.foreach_set('vector', [0.0, 0.0, 1.0, 0.0, 1.0, 1.0, 0.0, 1.0])
me_plane_665.use_remesh_fix_poles = True
me_plane_665.use_remesh_preserve_attributes = False
me_plane_665.update()
me_plane_666 = bpy.data.meshes.new('Plane.666')
me_plane_666.from_pydata([(-1.0, -1.0, 0.0), (1.0, -1.0, 0.0), (-1.0, 1.0, 0.0), (1.0, 1.0, 0.0)], [], [(0, 1, 3, 2)])
_uv = me_plane_666.uv_layers.new(name='UVMap')
_uv.uv.foreach_set('vector', [0.0, 0.0, 1.0, 0.0, 1.0, 1.0, 0.0, 1.0])
me_plane_666.use_remesh_fix_poles = True
me_plane_666.use_remesh_preserve_attributes = False
me_plane_666.update()
me_plane_533 = bpy.data.meshes.new('Plane.533')
me_plane_533.from_pydata([(-1.0, -1.0, 0.0), (1.0, -1.0, 0.0), (-1.0, 1.0, 0.0), (1.0, 1.0, 0.0)], [], [(0, 1, 3, 2)])
_uv = me_plane_533.uv_layers.new(name='UVMap')
_uv.uv.foreach_set('vector', [0.0, 0.0, 1.0, 0.0, 1.0, 1.0, 0.0, 1.0])
me_plane_533.use_remesh_fix_poles = True
me_plane_533.use_remesh_preserve_attributes = False
me_plane_533.update()

# ---- objects
ob_plalefte = bpy.data.objects.new('PlaLefte', me_plane)
ob_right = bpy.data.objects.new('Right', me_plane_001)
ob_center = bpy.data.objects.new('Center', me_plane_002)
ob_cube_001 = bpy.data.objects.new('Cube.001', me_cube)
ob_plane_002 = bpy.data.objects.new('Plane.002', me_plane_013)
ob_plane_003 = bpy.data.objects.new('Plane.003', me_plane_016)
ob_plane = bpy.data.objects.new('Plane', me_plane_014)
ob_plane_371 = bpy.data.objects.new('Plane.371', me_plane_499)
ob_plane_004 = bpy.data.objects.new('Plane.004', me_plane_500)
ob_plane_005 = bpy.data.objects.new('Plane.005', me_plane_501)
ob_plane_006 = bpy.data.objects.new('Plane.006', me_plane_019)
ob_plane_007 = bpy.data.objects.new('Plane.007', me_plane_020)
ob_plane_008 = bpy.data.objects.new('Plane.008', me_plane_021)
ob_plane_010 = bpy.data.objects.new('Plane.010', me_plane_023)
ob_plane_009 = bpy.data.objects.new('Plane.009', me_plane_024)
ob_plane_011 = bpy.data.objects.new('Plane.011', me_plane_025)
ob_plane_012 = bpy.data.objects.new('Plane.012', me_plane_026)
ob_plane_014 = bpy.data.objects.new('Plane.014', me_plane_028)
ob_plane_013 = bpy.data.objects.new('Plane.013', me_plane_027)
ob_plane_015 = bpy.data.objects.new('Plane.015', me_plane_029)
ob_plane_016 = bpy.data.objects.new('Plane.016', me_plane_030)
ob_plane_017 = bpy.data.objects.new('Plane.017', me_plane_031)
ob_plane_018 = bpy.data.objects.new('Plane.018', me_plane_032)
ob_plane_108 = bpy.data.objects.new('Plane.108', me_plane_211)
ob_plane_172 = bpy.data.objects.new('Plane.172', me_plane_275)
ob_plane_236 = bpy.data.objects.new('Plane.236', me_plane_339)
ob_plane_281 = bpy.data.objects.new('Plane.281', me_plane_409)
ob_plane_326 = bpy.data.objects.new('Plane.326', me_plane_454)
ob_plane_001 = bpy.data.objects.new('Plane.001', me_plane_505)
ob_plane_372 = bpy.data.objects.new('Plane.372', me_plane_506)
ob_plane_373 = bpy.data.objects.new('Plane.373', me_plane_516)
ob_plane_374 = bpy.data.objects.new('Plane.374', me_plane_517)
ob_plane_375 = bpy.data.objects.new('Plane.375', me_plane_518)
ob_plane_376 = bpy.data.objects.new('Plane.376', me_plane_519)
ob_plane_377 = bpy.data.objects.new('Plane.377', me_plane_520)
ob_plane_379 = bpy.data.objects.new('Plane.379', me_plane_522)
ob_plane_397 = bpy.data.objects.new('Plane.397', me_plane_676)
ob_plane_381 = bpy.data.objects.new('Plane.381', me_plane_524)
ob_plane_390 = bpy.data.objects.new('Plane.390', me_plane_669)
ob_plane_391 = bpy.data.objects.new('Plane.391', me_plane_670)
ob_plane_518 = bpy.data.objects.new('Plane.518', me_plane_664)
ob_plane_392 = bpy.data.objects.new('Plane.392', me_plane_671)
ob_plane_393 = bpy.data.objects.new('Plane.393', me_plane_672)
ob_plane_394 = bpy.data.objects.new('Plane.394', me_plane_673)
ob_plane_395 = bpy.data.objects.new('Plane.395', me_plane_674)
ob_plane_396 = bpy.data.objects.new('Plane.396', me_plane_675)
ob_plane_382 = bpy.data.objects.new('Plane.382', me_plane_525)
ob_plane_383 = bpy.data.objects.new('Plane.383', me_plane_526)
ob_plane_384 = bpy.data.objects.new('Plane.384', me_plane_527)
ob_plane_385 = bpy.data.objects.new('Plane.385', me_plane_528)
ob_plane_386 = bpy.data.objects.new('Plane.386', me_plane_529)
ob_plane_378 = bpy.data.objects.new('Plane.378', me_plane_521)
ob_plane_380 = bpy.data.objects.new('Plane.380', me_plane_523)
ob_plane_387 = bpy.data.objects.new('Plane.387', me_plane_531)
ob_plane_388 = bpy.data.objects.new('Plane.388', me_plane_532)
ob_plane_520 = bpy.data.objects.new('Plane.520', me_plane_667)
ob_plane_517 = bpy.data.objects.new('Plane.517', me_plane_665)
ob_plane_519 = bpy.data.objects.new('Plane.519', me_plane_666)
ob_plane_389 = bpy.data.objects.new('Plane.389', me_plane_533)

# ---- transforms, parenting, visibility, modifiers, constraints
ob_plalefte.location = (-3.04, -2.665, 0.0)
ob_plalefte.scale = (3.49, 3.455, 1.0)
ob_right.location = (1.225, -1.275, 0.0)
ob_right.scale = (3.49, 3.455, 1.0)
ob_center.location = (-1.815, 0.0, 0.0)
ob_center.scale = (3.49, 3.455, 1.0)
ob_cube_001.location = (-0.565, -3.24, 0.0)
ob_cube_001.scale = (0.195, 0.17, 1.0)
ob_plane_002.location = (2.895, -1.275, 0.0)
ob_plane_002.scale = (0.5688, 2.15, 1.0)
ob_plane_003.location = (1.775, -2.475, 0.0)
ob_plane_003.scale = (0.5688, 0.95, 1.0)
ob_plane.location = (0.63, 0.275, 0.0)
ob_plane.scale = (1.699, 0.6, 1.0)
ob_plane_371.location = (0.63, -0.925, 0.0)
ob_plane_371.scale = (1.699, 0.6, 1.0)
ob_plane_004.location = (0.6375, -2.475, 0.0)
ob_plane_004.scale = (0.5688, 0.95, 1.0)
ob_plane_005.location = (-0.5, -2.475, 0.0)
ob_plane_005.scale = (0.5688, 0.95, 1.0)
ob_plane_006.location = (2.865, -1.275, 0.0)
ob_plane_006.scale = (0.6, 2.15, 1.0)
ob_plane_007.location = (0.65, 0.26, 0.0)
ob_plane_007.scale = (1.69, 0.615, 1.0)
ob_plane_008.location = (0.65, -0.94, 0.0)
ob_plane_008.scale = (1.69, 0.615, 1.0)
ob_plane_010.location = (0.625, -2.475, 0.0)
ob_plane_010.scale = (0.6, 0.95, 1.0)
ob_plane_009.location = (1.74, -2.475, 0.0)
ob_plane_009.scale = (0.6, 0.95, 1.0)
ob_plane_011.location = (-0.49, -2.475, 0.0)
ob_plane_011.scale = (0.6, 0.95, 1.0)
ob_plane_012.location = (2.24, -1.275, 0.0)
ob_plane_012.scale = (0.025, 2.15, 1.0)
ob_plane_014.location = (0.65, -1.58, 0.0)
ob_plane_014.scale = (1.69, 0.025, 1.0)
ob_plane_013.location = (0.65, -0.38, 0.0)
ob_plane_013.scale = (1.69, 0.025, 1.0)
ob_plane_015.location = (1.115, -2.475, 0.0)
ob_plane_015.scale = (0.025, 0.95, 1.0)
ob_plane_016.location = (0.0, -2.475, 0.0)
ob_plane_016.scale = (0.025, 0.95, 1.0)
ob_plane_017.location = (-1.115, -2.475, 0.0)
ob_plane_017.scale = (0.025, 0.95, 1.0)
ob_plane_018.location = (3.385, -3.197, 0.0)
ob_plane_018.scale = (0.065, 0.2135, 1.0)
ob_plane_108.location = (2.116, 0.78, 0.0)
ob_plane_108.scale = (0.2094, 0.075, 1.0)
ob_plane_172.location = (2.116, -0.42, 0.0)
ob_plane_172.scale = (0.2094, 0.075, 1.0)
ob_plane_236.location = (2.26, -3.223, 0.0)
ob_plane_236.scale = (0.065, 0.187, 1.0)
ob_plane_281.location = (1.145, -3.223, 0.0)
ob_plane_281.scale = (0.065, 0.187, 1.0)
ob_plane_326.location = (0.03, -3.223, 0.0)
ob_plane_326.scale = (0.065, 0.187, 1.0)
ob_plane_001.location = (-1.62, 0.0, 0.0)
ob_plane_001.scale = (0.55, 3.425, 1.0)
ob_plane_372.location = (-2.365, 2.892, 0.0)
ob_plane_372.scale = (0.195, 0.533, 1.0)
ob_plane_373.location = (-2.365, 1.826, 0.0)
ob_plane_373.scale = (0.195, 0.533, 1.0)
ob_plane_374.location = (-2.365, 0.76, 0.0)
ob_plane_374.scale = (0.195, 0.533, 1.0)
ob_plane_375.location = (-2.365, -0.306, 0.0)
ob_plane_375.scale = (0.195, 0.533, 1.0)
ob_plane_376.location = (-2.365, -1.372, 0.0)
ob_plane_376.scale = (0.195, 0.533, 1.0)
ob_plane_377.location = (-3.025, -3.24, 0.0)
ob_plane_377.scale = (0.435, 0.185, 1.0)
ob_plane_379.location = (-2.38, -3.24, 0.0)
ob_plane_379.scale = (0.21, 0.185, 1.0)
ob_plane_397.location = (-2.808, -2.48, 0.0)
ob_plane_397.scale = (0.6525, 0.575, 1.0)
ob_plane_381.location = (-2.195, 0.0, 0.0)
ob_plane_381.scale = (0.025, 3.425, 1.0)
ob_plane_390.location = (-2.808, -3.08, 0.0)
ob_plane_390.scale = (0.6525, 0.025, 1.0)
ob_plane_391.location = (-2.36, 3.345, 0.0)
ob_plane_391.scale = (0.185, 0.06688, 1.0)
ob_plane_518.location = (-2.36, 2.3, 0.0)
ob_plane_518.scale = (0.2, 0.025, 1.0)
ob_plane_392.location = (-2.36, 1.234, 0.0)
ob_plane_392.scale = (0.2, 0.025, 1.0)
ob_plane_393.location = (-2.36, 0.168, 0.0)
ob_plane_393.scale = (0.2, 0.025, 1.0)
ob_plane_394.location = (-2.36, -0.898, 0.0)
ob_plane_394.scale = (0.2, 0.025, 1.0)
ob_plane_395.location = (-2.36, -1.964, 0.0)
ob_plane_395.scale = (0.2, 0.025, 1.0)
ob_plane_396.location = (-2.535, -3.225, 0.0)
ob_plane_396.scale = (0.025, 0.2, 1.0)
ob_plane_382.location = (-2.36, 2.875, 0.0)
ob_plane_382.scale = (0.2, 0.55, 1.0)
ob_plane_383.location = (-2.36, 1.809, 0.0)
ob_plane_383.scale = (0.2, 0.55, 1.0)
ob_plane_384.location = (-2.36, 0.743, 0.0)
ob_plane_384.scale = (0.2, 0.55, 1.0)
ob_plane_385.location = (-2.36, -0.323, 0.0)
ob_plane_385.scale = (0.2, 0.55, 1.0)
ob_plane_386.location = (-2.36, -1.389, 0.0)
ob_plane_386.scale = (0.2, 0.55, 1.0)
ob_plane_378.location = (-2.808, -2.48, 0.0)
ob_plane_378.scale = (0.6525, 0.575, 1.0)
ob_plane_380.location = (-1.62, 0.0, 0.0)
ob_plane_380.scale = (0.55, 3.425, 1.0)
ob_plane_387.location = (-3.01, -3.225, 0.0)
ob_plane_387.scale = (0.45, 0.2, 1.0)
ob_plane_388.location = (-2.38, -3.24, 0.0)
ob_plane_388.scale = (0.21, 0.185, 1.0)
ob_plane_520.location = (-2.38, -3.325, 0.0)
ob_plane_520.scale = (0.195, 0.085, 1.0)
ob_plane_517.location = (-2.329, -1.99, 0.0)
ob_plane_517.scale = (0.1587, 0.07, 1.0)
ob_plane_519.location = (-3.375, -3.225, 0.0)
ob_plane_519.scale = (0.07, 0.185, 1.0)
ob_plane_389.location = (-1.152, -3.197, 0.0)
ob_plane_389.scale = (0.06688, 0.2131, 1.0)

# ---- collection membership
col_collection.objects.link(ob_plalefte)
col_collection.objects.link(ob_right)
col_collection.objects.link(ob_center)
col_collection.objects.link(ob_cube_001)
col_cleanedplane.objects.link(ob_plane_002)
col_cleanedplane.objects.link(ob_plane_003)
col_cleanedplane.objects.link(ob_plane)
col_cleanedplane.objects.link(ob_plane_371)
col_cleanedplane.objects.link(ob_plane_004)
col_cleanedplane.objects.link(ob_plane_005)
col_supportline.objects.link(ob_plane_006)
col_supportline.objects.link(ob_plane_007)
col_supportline.objects.link(ob_plane_008)
col_supportline.objects.link(ob_plane_010)
col_supportline.objects.link(ob_plane_009)
col_supportline.objects.link(ob_plane_011)
col_goallines.objects.link(ob_plane_012)
col_goallines.objects.link(ob_plane_014)
col_goallines.objects.link(ob_plane_013)
col_goallines.objects.link(ob_plane_015)
col_goallines.objects.link(ob_plane_016)
col_goallines.objects.link(ob_plane_017)
col_targetplanes1.objects.link(ob_plane_018)
col_targetplane2.objects.link(ob_plane_108)
col_targetplanes3.objects.link(ob_plane_172)
col_targetplanes4.objects.link(ob_plane_236)
col_targetplanes5.objects.link(ob_plane_281)
col_targetplanes6.objects.link(ob_plane_326)
col_cleaenedplanes2.objects.link(ob_plane_001)
col_cleaenedplanes2.objects.link(ob_plane_372)
col_cleaenedplanes2.objects.link(ob_plane_373)
col_cleaenedplanes2.objects.link(ob_plane_374)
col_cleaenedplanes2.objects.link(ob_plane_375)
col_cleaenedplanes2.objects.link(ob_plane_376)
col_cleaenedplanes2.objects.link(ob_plane_377)
col_cleaenedplanes2.objects.link(ob_plane_379)
col_cleaenedplanes2.objects.link(ob_plane_397)
col_goal2.objects.link(ob_plane_381)
col_goal2.objects.link(ob_plane_390)
col_goal2.objects.link(ob_plane_391)
col_goal2.objects.link(ob_plane_518)
col_goal2.objects.link(ob_plane_392)
col_goal2.objects.link(ob_plane_393)
col_goal2.objects.link(ob_plane_394)
col_goal2.objects.link(ob_plane_395)
col_goal2.objects.link(ob_plane_396)
col_spupportlines2.objects.link(ob_plane_382)
col_spupportlines2.objects.link(ob_plane_383)
col_spupportlines2.objects.link(ob_plane_384)
col_spupportlines2.objects.link(ob_plane_385)
col_spupportlines2.objects.link(ob_plane_386)
col_spupportlines2.objects.link(ob_plane_378)
col_spupportlines2.objects.link(ob_plane_380)
col_spupportlines2.objects.link(ob_plane_387)
col_spupportlines2.objects.link(ob_plane_388)
col_spupportlines2.objects.link(ob_plane_520)
col_targetplanes8.objects.link(ob_plane_517)
col_targetplanes8.objects.link(ob_plane_519)
col_targetplanes8.objects.link(ob_plane_389)

# ---- scene / render settings (as saved in the file)
scene.frame_start = 1; scene.frame_end = 250; scene.frame_set(1)
scene.render.engine = 'BLENDER_EEVEE_NEXT'
scene.cycles.use_denoising = False
scene.cycles.samples = 128
scene.cycles.sampling_pattern = 'TABULATED_SOBOL'
scene.cycles.use_adaptive_sampling = False
scene.cycles.use_light_tree = False
scene.view_settings.view_transform = 'Filmic'
bpy.context.view_layer.update()

# ---- added for rendering (the .blend has no active camera and no usable light): camera, sun
cam_auto = bpy.data.cameras.new('AutoCamera')
cam_auto.lens = 50.0
cam_auto.sensor_width = 36.0
cam_auto.clip_end = 1000.0
ob_auto_camera = bpy.data.objects.new('AutoCamera', cam_auto)
scene.collection.objects.link(ob_auto_camera)
ob_auto_camera.location = (9.27389, -11.1287, 7.41912)
ob_auto_camera.rotation_euler = (1.09748, -7.21219e-08, 0.694738)
scene.camera = ob_auto_camera
light_auto_sun = bpy.data.lights.new('AutoSun', 'SUN')
light_auto_sun.energy = 3.0
light_auto_sun.angle = 0.0523599
ob_auto_sun = bpy.data.objects.new('AutoSun', light_auto_sun)
scene.collection.objects.link(ob_auto_sun)
ob_auto_sun.rotation_euler = (0.872665, 0.174533, 0.523599)
bpy.context.view_layer.update()
